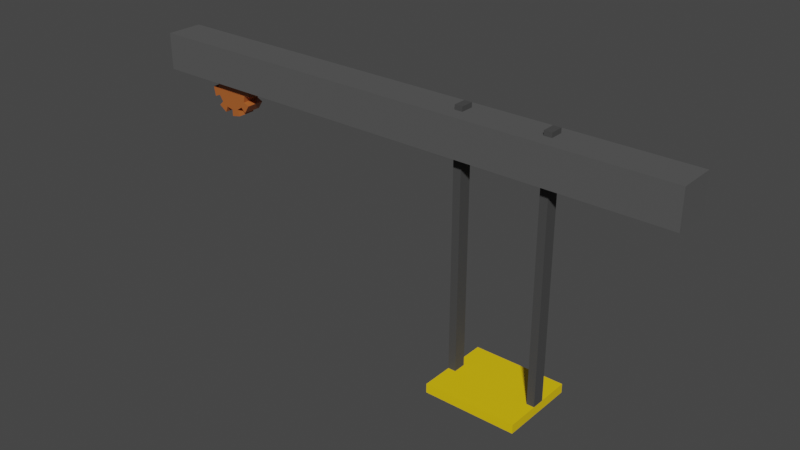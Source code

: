 # Source: MovingPlatform.blend  (saved by Blender 3.6.11; exported with 4.5.12 LTS)
import bpy
from mathutils import Matrix  # noqa: F401  (used for matrix-valued properties, if any)

bpy.ops.wm.read_factory_settings(use_empty=True)
scene = bpy.context.scene
scene.name = 'Scene'

# ---- collections
col_collection = bpy.data.collections.new('Collection'); scene.collection.children.link(col_collection)

# ---- materials (node trees are filled in below, after node groups)
mat_yellow = bpy.data.materials.new('Yellow')
mat_yellow.alpha_threshold = 0.0
mat_yellow.use_backface_culling = True
mat_yellow.use_transparent_shadow = False
mat_yellow.roughness = 0.5
mat_yellow.line_color = (0.0, 0.0, 0.0, 1.0)
mat_darkgray_001 = bpy.data.materials.new('DarkGray.001')
mat_darkgray_001.alpha_threshold = 0.0
mat_darkgray_001.use_backface_culling = True
mat_darkgray_001.use_transparent_shadow = False
mat_darkgray_001.roughness = 0.5
mat_darkgray_001.line_color = (0.0, 0.0, 0.0, 1.0)
mat_gear = bpy.data.materials.new('Gear')
mat_gear.use_backface_culling = True
mat_gear.use_transparent_shadow = False
mat_gray_001 = bpy.data.materials.new('Gray.001')
mat_gray_001.alpha_threshold = 0.0
mat_gray_001.use_backface_culling = True
mat_gray_001.use_transparent_shadow = False
mat_gray_001.roughness = 0.5
mat_gray_001.line_color = (0.0, 0.0, 0.0, 1.0)

# ---- material node trees
mat_yellow.use_nodes = True; mat_yellow.node_tree.nodes.clear()
_N = mat_yellow.node_tree.nodes; _L = mat_yellow.node_tree.links
n0 = _N.new('ShaderNodeOutputMaterial'); n0.name = 'Material Output'; n0.location = (300, 300)
n1 = _N.new('ShaderNodeBsdfPrincipled'); n1.name = 'Principled BSDF'; n1.location = (10, 300)
n1.distribution = 'GGX'
n1.subsurface_method = 'RANDOM_WALK_SKIN'
n1.inputs[0].default_value = (0.8714, 0.5776, 0.002428, 1.0)
n1.inputs[3].default_value = 1.45
n1.inputs[27].default_value = (0.0, 0.0, 0.0, 1.0)
n1.inputs[28].default_value = 1.0
_L.new(n1.outputs[0], n0.inputs[0])
n0.is_active_output = True
mat_darkgray_001.use_nodes = True; mat_darkgray_001.node_tree.nodes.clear()
_N = mat_darkgray_001.node_tree.nodes; _L = mat_darkgray_001.node_tree.links
n0 = _N.new('ShaderNodeOutputMaterial'); n0.name = 'Material Output'; n0.location = (300, 300)
n1 = _N.new('ShaderNodeBsdfPrincipled'); n1.name = 'Principled BSDF'; n1.location = (10, 300)
n1.distribution = 'GGX'
n1.subsurface_method = 'RANDOM_WALK_SKIN'
n1.inputs[0].default_value = (0.05286, 0.05286, 0.05286, 1.0)
n1.inputs[2].default_value = 0.899
n1.inputs[3].default_value = 1.45
n1.inputs[27].default_value = (0.0, 0.0, 0.0, 1.0)
n1.inputs[28].default_value = 1.0
_L.new(n1.outputs[0], n0.inputs[0])
n0.is_active_output = True
mat_gear.use_nodes = True; mat_gear.node_tree.nodes.clear()
_N = mat_gear.node_tree.nodes; _L = mat_gear.node_tree.links
n0 = _N.new('ShaderNodeBsdfPrincipled'); n0.name = 'Principled BSDF'; n0.location = (10, 300)
n0.distribution = 'GGX'
n0.subsurface_method = 'RANDOM_WALK_SKIN'
n0.inputs[0].default_value = (0.4342, 0.117, 0.02732, 1.0)
n0.inputs[2].default_value = 0.2306
n0.inputs[3].default_value = 1.45
n0.inputs[27].default_value = (0.0, 0.0, 0.0, 1.0)
n0.inputs[28].default_value = 1.0
n1 = _N.new('ShaderNodeOutputMaterial'); n1.name = 'Material Output'; n1.location = (300, 300)
_L.new(n0.outputs[0], n1.inputs[0])
n1.is_active_output = True
mat_gray_001.use_nodes = True; mat_gray_001.node_tree.nodes.clear()
_N = mat_gray_001.node_tree.nodes; _L = mat_gray_001.node_tree.links
n0 = _N.new('ShaderNodeOutputMaterial'); n0.name = 'Material Output'; n0.location = (300, 300)
n1 = _N.new('ShaderNodeBsdfPrincipled'); n1.name = 'Principled BSDF'; n1.location = (10, 300)
n1.distribution = 'GGX'
n1.subsurface_method = 'RANDOM_WALK_SKIN'
n1.inputs[0].default_value = (0.08438, 0.08438, 0.08438, 1.0)
n1.inputs[2].default_value = 0.899
n1.inputs[3].default_value = 1.45
n1.inputs[27].default_value = (0.0, 0.0, 0.0, 1.0)
n1.inputs[28].default_value = 1.0
_L.new(n1.outputs[0], n0.inputs[0])
n0.is_active_output = True

# ---- world
world_world = bpy.data.worlds.new('World'); scene.world = world_world
world_world.use_nodes = True; world_world.node_tree.nodes.clear()
_N = world_world.node_tree.nodes; _L = world_world.node_tree.links
n0 = _N.new('ShaderNodeOutputWorld'); n0.name = 'World Output'; n0.location = (300, 300)
n1 = _N.new('ShaderNodeBackground'); n1.name = 'Background'; n1.location = (10, 300)
n1.inputs[0].default_value = (0.05088, 0.05088, 0.05088, 1.0)
_L.new(n1.outputs[0], n0.inputs[0])
n0.is_active_output = True
world_world.color = (0.05088, 0.05088, 0.05088)
world_world.use_sun_shadow = False
world_world.sun_shadow_jitter_overblur = 0.0

# ---- meshes
me_cube_026 = bpy.data.meshes.new('Cube.026')
me_cube_026.from_pydata([(-1.212, -1.0, -0.125), (-1.212, -1.0, 0.125), (-1.212, 1.116, -0.125), (-1.212, 1.116, 0.125), (1.336, -1.0, -0.125), (1.336, -1.0, 0.125), (1.336, 1.116, -0.125), (1.336, 1.116, 0.125), (1.124, 1.116, -0.125), (-0.9993, 1.116, -0.125), (-0.9993, 1.116, 0.125), (1.124, 1.116, 0.125), (-0.9993, -1.0, -0.125), (1.124, -1.0, -0.125), (1.124, -1.0, 0.125), (-0.9993, -1.0, 0.125), (-1.212, 0.2343, -0.125), (-1.212, -0.1184, -0.125), (-1.212, -0.1184, 0.125), (-1.212, 0.2343, 0.125), (1.336, -0.1184, -0.125), (1.336, 0.2343, -0.125), (1.336, 0.2343, 0.125), (1.336, -0.1184, 0.125), (1.124, 0.2343, 0.125), (1.124, -0.1184, 0.125), (-0.9993, 0.2343, 0.125), (-0.9993, -0.1184, 0.125), (-0.9993, 0.2343, -0.125), (-0.9993, -0.1184, -0.125), (1.124, 0.2343, -0.125), (1.124, -0.1184, -0.125), (1.124, 0.2343, 7.125), (1.336, 0.2343, 7.125), (1.124, -0.1184, 7.125), (1.336, -0.1184, 7.125), (-1.212, 0.2343, 7.125), (-0.9993, 0.2343, 7.125), (-1.212, -0.1184, 7.125), (-0.9993, -0.1184, 7.125)], [], [(16, 19, 3, 2), (8, 11, 7, 6), (20, 23, 5, 4), (31, 20, 4, 13), (27, 18, 1, 15), (13, 4, 5, 14), (0, 12, 15, 1), (12, 13, 14, 15), (23, 25, 14, 5), (25, 27, 15, 14), (17, 29, 12, 0), (29, 31, 13, 12), (2, 3, 10, 9), (9, 10, 11, 8), (9, 8, 30, 28), (28, 30, 31, 29), (2, 9, 28, 16), (16, 28, 29, 17), (11, 10, 26, 24), (24, 26, 27, 25), (7, 11, 24, 22), (22, 33, 35, 23), (10, 3, 19, 26), (25, 34, 32, 24), (8, 6, 21, 30), (30, 21, 20, 31), (6, 7, 22, 21), (21, 22, 23, 20), (0, 1, 18, 17), (17, 18, 19, 16), (26, 37, 39, 27), (27, 39, 38, 18), (23, 35, 34, 25), (19, 36, 37, 26), (24, 32, 33, 22), (37, 36, 38, 39), (33, 32, 34, 35), (18, 38, 36, 19)])
me_cube_026.polygons.foreach_set('material_index', [0, 0, 0, 0, 0, 0, 0, 0, 0, 0, 0, 0, 0, 0, 0, 0, 0, 0, 0, 0, 0, 1, 0, 1, 0, 0, 0, 0, 0, 0, 1, 1, 1, 1, 1, 1, 1, 1])
_uv = me_cube_026.uv_layers.new(name='UVMap')
_uv.uv.foreach_set('vector', [0.375, 0.1667, 0.625, 0.1667, 0.625, 0.25, 0.375, 0.25, 0.375, 0.4167, 0.625, 0.4167, 0.625, 0.5, 0.375, 0.5, 0.375, 0.6667, 0.625, 0.6667, 0.625, 0.75, 0.375, 0.75, 0.2917, 0.6667, 0.375, 0.6667, 0.375, 0.75, 0.2917, 0.75, 0.7917, 0.6667, 0.875, 0.6667, 0.875, 0.75, 0.7917, 0.75, 0.2917, 0.75, 0.375, 0.75, 0.625, 0.75, 0.7083, 0.75, 0.125, 0.75, 0.2083, 0.75, 0.7917, 0.75, 0.875, 0.75, 0.2083, 0.75, 0.2917, 0.75, 0.7083, 0.75, 0.7917, 0.75, 0.625, 0.6667, 0.7083, 0.6667, 0.7083, 0.75, 0.625, 0.75, 0.7083, 0.6667, 0.7917, 0.6667, 0.7917, 0.75, 0.7083, 0.75, 0.125, 0.6667, 0.2083, 0.6667, 0.2083, 0.75, 0.125, 0.75, 0.2083, 0.6667, 0.2917, 0.6667, 0.2917, 0.75, 0.2083, 0.75, 0.375, 0.25, 0.625, 0.25, 0.625, 0.3333, 0.375, 0.3333, 0.375, 0.3333, 0.625, 0.3333, 0.625, 0.4167, 0.375, 0.4167, 0.2083, 0.5, 0.2917, 0.5, 0.2917, 0.5833, 0.2083, 0.5833, 0.2083, 0.5833, 0.2917, 0.5833, 0.2917, 0.6667, 0.2083, 0.6667, 0.125, 0.5, 0.2083, 0.5, 0.2083, 0.5833, 0.125, 0.5833, 0.125, 0.5833, 0.2083, 0.5833, 0.2083, 0.6667, 0.125, 0.6667, 0.7083, 0.5, 0.7917, 0.5, 0.7917, 0.5833, 0.7083, 0.5833, 0.7083, 0.5833, 0.7917, 0.5833, 0.7917, 0.6667, 0.7083, 0.6667, 0.625, 0.5, 0.7083, 0.5, 0.7083, 0.5833, 0.625, 0.5833, 0.625, 0.5833, 0.625, 0.5833, 0.625, 0.6667, 0.625, 0.6667, 0.7917, 0.5, 0.875, 0.5, 0.875, 0.5833, 0.7917, 0.5833, 0.7083, 0.6667, 0.7083, 0.6667, 0.7083, 0.5833, 0.7083, 0.5833, 0.2917, 0.5, 0.375, 0.5, 0.375, 0.5833, 0.2917, 0.5833, 0.2917, 0.5833, 0.375, 0.5833, 0.375, 0.6667, 0.2917, 0.6667, 0.375, 0.5, 0.625, 0.5, 0.625, 0.5833, 0.375, 0.5833, 0.375, 0.5833, 0.625, 0.5833, 0.625, 0.6667, 0.375, 0.6667, 0.375, 0.0, 0.625, 0.0, 0.625, 0.08333, 0.375, 0.08333, 0.375, 0.08333, 0.625, 0.08333, 0.625, 0.1667, 0.375, 0.1667, 0.7917, 0.5833, 0.7917, 0.5833, 0.7917, 0.6667, 0.7917, 0.6667, 0.7917, 0.6667, 0.7917, 0.6667, 0.875, 0.6667, 0.875, 0.6667, 0.625, 0.6667, 0.625, 0.6667, 0.7083, 0.6667, 0.7083, 0.6667, 0.875, 0.5833, 0.875, 0.5833, 0.7917, 0.5833, 0.7917, 0.5833, 0.7083, 0.5833, 0.7083, 0.5833, 0.625, 0.5833, 0.625, 0.5833, 0.7917, 0.5833, 0.875, 0.5833, 0.625, 0.08333, 0.7917, 0.6667, 0.625, 0.5833, 0.7083, 0.5833, 0.7083, 0.6667, 0.625, 0.6667, 0.625, 0.08333, 0.625, 0.08333, 0.625, 0.1667, 0.625, 0.1667])
me_cube_026.materials.append(mat_yellow)
me_cube_026.materials.append(mat_darkgray_001)
me_cube_026.update()
me_cylinder_002 = bpy.data.meshes.new('Cylinder.002')
me_cylinder_002.from_pydata([(0.0, 1.0, -1.0), (0.0, 1.0, 1.0), (0.3827, 0.9239, -1.0), (0.3827, 0.9239, 1.0), (0.7071, 0.7071, -1.0), (0.7071, 0.7071, 1.0), (0.9239, 0.3827, -1.0), (0.9239, 0.3827, 1.0), (1.0, 0.0, -1.0), (1.0, 0.0, 1.0), (0.9239, -0.3827, -1.0), (0.9239, -0.3827, 1.0), (0.7071, -0.7071, -1.0), (0.7071, -0.7071, 1.0), (0.3827, -0.9239, -1.0), (0.3827, -0.9239, 1.0), (0.0, -1.0, -1.0), (0.0, -1.0, 1.0), (-0.3827, -0.9239, -1.0), (-0.3827, -0.9239, 1.0), (-0.7071, -0.7071, -1.0), (-0.7071, -0.7071, 1.0), (-0.9239, -0.3827, -1.0), (-0.9239, -0.3827, 1.0), (-1.0, 0.0, -1.0), (-1.0, 0.0, 1.0), (-0.9239, 0.3827, -1.0), (-0.9239, 0.3827, 1.0), (-0.7071, 0.7071, -1.0), (-0.7071, 0.7071, 1.0), (-0.3827, 0.9239, -1.0), (-0.3827, 0.9239, 1.0), (-1.981e-09, 1.354, -1.0), (-1.981e-09, 1.354, 1.0), (0.5183, 1.251, 1.0), (0.5183, 1.251, -1.0), (0.9577, 0.9577, -1.0), (0.9577, 0.9577, 1.0), (1.251, 0.5183, 1.0), (1.251, 0.5183, -1.0), (1.354, -2.641e-09, -1.0), (1.354, -2.641e-09, 1.0), (1.251, -0.5183, 1.0), (1.251, -0.5183, -1.0), (0.9577, -0.9577, -1.0), (0.9577, -0.9577, 1.0), (0.5183, -1.251, 1.0), (0.5183, -1.251, -1.0), (-1.981e-09, -1.354, -1.0), (-1.981e-09, -1.354, 1.0), (-0.5183, -1.251, 1.0), (-0.5183, -1.251, -1.0), (-0.9577, -0.9577, -1.0), (-0.9577, -0.9577, 1.0), (-1.251, -0.5183, 1.0), (-1.251, -0.5183, -1.0), (-1.354, -2.641e-09, -1.0), (-1.354, -2.641e-09, 1.0), (-1.251, 0.5183, 1.0), (-1.251, 0.5183, -1.0), (-0.9577, 0.9577, -1.0), (-0.9577, 0.9577, 1.0), (-0.5183, 1.251, 1.0), (-0.5183, 1.251, -1.0)], [], [(0, 1, 3, 2), (29, 28, 60, 61), (4, 5, 7, 6), (10, 11, 42, 43), (8, 9, 11, 10), (20, 18, 51, 52), (12, 13, 15, 14), (27, 29, 61, 58), (16, 17, 19, 18), (18, 19, 50, 51), (20, 21, 23, 22), (28, 26, 59, 60), (24, 25, 27, 26), (26, 27, 58, 59), (3, 1, 31, 29, 27, 25, 23, 21, 19, 17, 15, 13, 11, 9, 7, 5), (28, 29, 31, 30), (9, 8, 40, 41), (0, 2, 4, 6, 8, 10, 12, 14, 16, 18, 20, 22, 24, 26, 28, 30), (35, 34, 37, 36), (39, 38, 41, 40), (43, 42, 45, 44), (47, 46, 49, 48), (51, 50, 53, 52), (55, 54, 57, 56), (59, 58, 61, 60), (63, 62, 33, 32), (1, 0, 32, 33), (19, 21, 53, 50), (12, 10, 43, 44), (2, 3, 34, 35), (21, 20, 52, 53), (11, 13, 45, 42), (4, 2, 35, 36), (13, 12, 44, 45), (30, 31, 62, 63), (3, 5, 37, 34), (0, 30, 63, 32), (5, 4, 36, 37), (22, 23, 54, 55), (31, 1, 33, 62), (24, 22, 55, 56), (14, 15, 46, 47), (23, 25, 57, 54), (16, 14, 47, 48), (6, 7, 38, 39), (25, 24, 56, 57), (15, 17, 49, 46), (8, 6, 39, 40), (17, 16, 48, 49), (7, 9, 41, 38)])
_uv = me_cylinder_002.uv_layers.new(name='UVMap')
_uv.uv.foreach_set('vector', [1.0, 0.5, 1.0, 1.0, 0.9375, 1.0, 0.9375, 0.5, 0.125, 1.0, 0.125, 0.5, 0.125, 0.5, 0.125, 1.0, 0.875, 0.5, 0.875, 1.0, 0.8125, 1.0, 0.8125, 0.5, 0.6875, 0.5, 0.6875, 1.0, 0.6875, 1.0, 0.6875, 0.5, 0.75, 0.5, 0.75, 1.0, 0.6875, 1.0, 0.6875, 0.5, 0.5803, 0.08029, 0.6582, 0.02827, 0.6582, 0.02827, 0.5803, 0.08029, 0.625, 0.5, 0.625, 1.0, 0.5625, 1.0, 0.5625, 0.5, 0.02827, 0.3418, 0.08029, 0.4197, 0.08029, 0.4197, 0.02827, 0.3418, 0.5, 0.5, 0.5, 1.0, 0.4375, 1.0, 0.4375, 0.5, 0.4375, 0.5, 0.4375, 1.0, 0.4375, 1.0, 0.4375, 0.5, 0.375, 0.5, 0.375, 1.0, 0.3125, 1.0, 0.3125, 0.5, 0.5803, 0.4197, 0.5283, 0.3418, 0.5283, 0.3418, 0.5803, 0.4197, 0.25, 0.5, 0.25, 1.0, 0.1875, 1.0, 0.1875, 0.5, 0.1875, 0.5, 0.1875, 1.0, 0.1875, 1.0, 0.1875, 0.5, 0.3418, 0.4717, 0.25, 0.49, 0.1582, 0.4717, 0.08029, 0.4197, 0.02827, 0.3418, 0.01, 0.25, 0.02827, 0.1582, 0.08029, 0.08029, 0.1582, 0.02827, 0.25, 0.01, 0.3418, 0.02827, 0.4197, 0.08029, 0.4717, 0.1582, 0.49, 0.25, 0.4717, 0.3418, 0.4197, 0.4197, 0.125, 0.5, 0.125, 1.0, 0.0625, 1.0, 0.0625, 0.5, 0.75, 1.0, 0.75, 0.5, 0.75, 0.5, 0.75, 1.0, 0.75, 0.49, 0.8418, 0.4717, 0.9197, 0.4197, 0.9717, 0.3418, 0.99, 0.25, 0.9717, 0.1582, 0.9197, 0.08029, 0.8418, 0.02827, 0.75, 0.01, 0.6582, 0.02827, 0.5803, 0.08029, 0.5283, 0.1582, 0.51, 0.25, 0.5283, 0.3418, 0.5803, 0.4197, 0.6582, 0.4717, 0.9375, 0.5, 0.9375, 1.0, 0.875, 1.0, 0.875, 0.5, 0.8125, 0.5, 0.8125, 1.0, 0.75, 1.0, 0.75, 0.5, 0.6875, 0.5, 0.6875, 1.0, 0.625, 1.0, 0.625, 0.5, 0.5625, 0.5, 0.5625, 1.0, 0.5, 1.0, 0.5, 0.5, 0.4375, 0.5, 0.4375, 1.0, 0.375, 1.0, 0.375, 0.5, 0.3125, 0.5, 0.3125, 1.0, 0.25, 1.0, 0.25, 0.5, 0.1875, 0.5, 0.1875, 1.0, 0.125, 1.0, 0.125, 0.5, 0.0625, 0.5, 0.0625, 1.0, 0.0, 1.0, 0.0, 0.5, 1.0, 1.0, 1.0, 0.5, 1.0, 0.5, 1.0, 1.0, 0.1582, 0.02827, 0.08029, 0.08029, 0.08029, 0.08029, 0.1582, 0.02827, 0.9197, 0.08029, 0.9717, 0.1582, 0.9717, 0.1582, 0.9197, 0.08029, 0.9375, 0.5, 0.9375, 1.0, 0.9375, 1.0, 0.9375, 0.5, 0.375, 1.0, 0.375, 0.5, 0.375, 0.5, 0.375, 1.0, 0.4717, 0.1582, 0.4197, 0.08029, 0.4197, 0.08029, 0.4717, 0.1582, 0.9197, 0.4197, 0.8418, 0.4717, 0.8418, 0.4717, 0.9197, 0.4197, 0.625, 1.0, 0.625, 0.5, 0.625, 0.5, 0.625, 1.0, 0.0625, 0.5, 0.0625, 1.0, 0.0625, 1.0, 0.0625, 0.5, 0.3418, 0.4717, 0.4197, 0.4197, 0.4197, 0.4197, 0.3418, 0.4717, 0.75, 0.49, 0.6582, 0.4717, 0.6582, 0.4717, 0.75, 0.49, 0.875, 1.0, 0.875, 0.5, 0.875, 0.5, 0.875, 1.0, 0.3125, 0.5, 0.3125, 1.0, 0.3125, 1.0, 0.3125, 0.5, 0.1582, 0.4717, 0.25, 0.49, 0.25, 0.49, 0.1582, 0.4717, 0.51, 0.25, 0.5283, 0.1582, 0.5283, 0.1582, 0.51, 0.25, 0.5625, 0.5, 0.5625, 1.0, 0.5625, 1.0, 0.5625, 0.5, 0.02827, 0.1582, 0.01, 0.25, 0.01, 0.25, 0.02827, 0.1582, 0.75, 0.01, 0.8418, 0.02827, 0.8418, 0.02827, 0.75, 0.01, 0.8125, 0.5, 0.8125, 1.0, 0.8125, 1.0, 0.8125, 0.5, 0.25, 1.0, 0.25, 0.5, 0.25, 0.5, 0.25, 1.0, 0.3418, 0.02827, 0.25, 0.01, 0.25, 0.01, 0.3418, 0.02827, 0.99, 0.25, 0.9717, 0.3418, 0.9717, 0.3418, 0.99, 0.25, 0.5, 1.0, 0.5, 0.5, 0.5, 0.5, 0.5, 1.0, 0.4717, 0.3418, 0.49, 0.25, 0.49, 0.25, 0.4717, 0.3418])
me_cylinder_002.materials.append(mat_gear)
me_cylinder_002.update()
me_cube_001 = bpy.data.meshes.new('Cube.001')
me_cube_001.from_pydata([(-1.0, -1.0, -1.0), (-1.0, -1.0, 1.0), (-1.0, 1.0, -1.0), (-1.0, 1.0, 1.0), (1.0, -1.0, -1.0), (1.0, -1.0, 1.0), (1.0, 1.0, -1.0), (1.0, 1.0, 1.0)], [], [(0, 1, 3, 2), (2, 3, 7, 6), (6, 7, 5, 4), (4, 5, 1, 0), (2, 6, 4, 0), (7, 3, 1, 5)])
_uv = me_cube_001.uv_layers.new(name='UVMap')
_uv.uv.foreach_set('vector', [0.375, 0.0, 0.625, 0.0, 0.625, 0.25, 0.375, 0.25, 0.375, 0.25, 0.625, 0.25, 0.625, 0.5, 0.375, 0.5, 0.375, 0.5, 0.625, 0.5, 0.625, 0.75, 0.375, 0.75, 0.375, 0.75, 0.625, 0.75, 0.625, 1.0, 0.375, 1.0, 0.125, 0.5, 0.375, 0.5, 0.375, 0.75, 0.125, 0.75, 0.625, 0.5, 0.875, 0.5, 0.875, 0.75, 0.625, 0.75])
me_cube_001.materials.append(mat_gray_001)
me_cube_001.update()

# ---- objects
ob_movingplat = bpy.data.objects.new('MovingPlat', me_cube_026)
ob_movingplatgear = bpy.data.objects.new('MovingPlatGear', me_cylinder_002)
ob_movingplattrack = bpy.data.objects.new('MovingPlatTrack', me_cube_001)

# ---- transforms, parenting, visibility, modifiers, constraints
ob_movingplat.parent = ob_movingplattrack
ob_movingplat.matrix_parent_inverse = Matrix(((0.1333, -0.0, -0.0, -0.0), (-0.0, 2.0, 0.0, 8.0), (-0.0, -0.0, 2.0, -25.0), (-0.0, 0.0, -0.0, 1.0)))
ob_movingplat.location = (2.931, -4.0, 6.0)
ob_movingplatgear.parent = ob_movingplattrack
ob_movingplatgear.matrix_parent_inverse = Matrix(((0.1333, -0.0, -0.0, -0.0), (-0.0, 2.0, 0.0, 8.0), (-0.0, -0.0, 2.0, -25.0), (-0.0, 0.0, -0.0, 1.0)))
ob_movingplatgear.location = (-5.5, -4.01, 11.75)
ob_movingplatgear.rotation_euler = (1.571, -0.0, 0.0)
ob_movingplatgear.scale = (0.5, 0.5, 0.25)
ob_movingplattrack.location = (0.0, 0.0, 0.0)
ob_movingplattrack.scale = (7.5, 0.5, 0.5)

# ---- collection membership
col_collection.objects.link(ob_movingplat)
col_collection.objects.link(ob_movingplatgear)
col_collection.objects.link(ob_movingplattrack)

# ---- scene / render settings (as saved in the file)
scene.frame_start = 1; scene.frame_end = 250; scene.frame_set(1)
scene.render.engine = 'BLENDER_EEVEE_NEXT'
scene.cycles.sampling_pattern = 'TABULATED_SOBOL'
scene.view_settings.view_transform = 'Filmic'
bpy.context.view_layer.update()

# ---- added for rendering (the .blend has no active camera and no usable light): camera, sun
cam_auto = bpy.data.cameras.new('AutoCamera')
cam_auto.lens = 50.0
cam_auto.sensor_width = 36.0
cam_auto.clip_end = 1000.0
ob_auto_camera = bpy.data.objects.new('AutoCamera', cam_auto)
scene.collection.objects.link(ob_auto_camera)
ob_auto_camera.location = (15.5383, -18.588, 9.4306)
ob_auto_camera.rotation_euler = (1.09748, -7.21219e-08, 0.694738)
scene.camera = ob_auto_camera
light_auto_sun = bpy.data.lights.new('AutoSun', 'SUN')
light_auto_sun.energy = 3.0
light_auto_sun.angle = 0.0523599
ob_auto_sun = bpy.data.objects.new('AutoSun', light_auto_sun)
scene.collection.objects.link(ob_auto_sun)
ob_auto_sun.rotation_euler = (0.872665, 0.174533, 0.523599)
bpy.context.view_layer.update()
